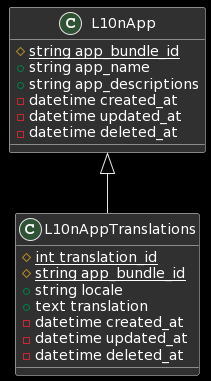

The diagram above was rendered by PlantUML. Its source (embedded in the PNG):
@startuml
class L10nApp {
 # string app_bundle_id {classifier}
 + string app_name
 + string app_descriptions
 - datetime created_at
 - datetime updated_at
 - datetime deleted_at
}

class L10nAppTranslations {
 # int translation_id {classifier}
 # string app_bundle_id {classifier}
 + string locale
 + text translation
 - datetime created_at
 - datetime updated_at
 - datetime deleted_at
}


L10nApp <|-- L10nAppTranslations
@enduml